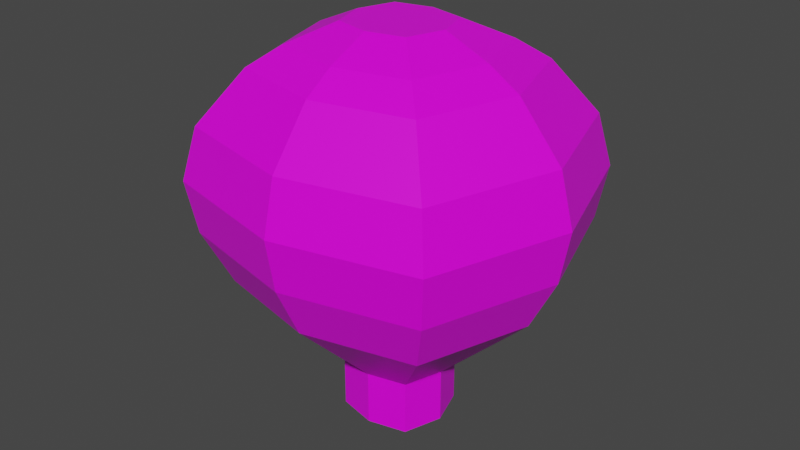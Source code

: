 # Source: ballon.blend  (saved by Blender 2.82.7; exported with 4.5.12 LTS)
import bpy
from mathutils import Matrix  # noqa: F401  (used for matrix-valued properties, if any)

bpy.ops.wm.read_factory_settings(use_empty=True)
scene = bpy.context.scene
scene.name = 'Scene'

# ---- collections
col_collection = bpy.data.collections.new('Collection'); scene.collection.children.link(col_collection)

# ---- images (referenced by path relative to the original .blend; pixels are not part of the script)
import os
ASSET_DIR = os.environ.get("B2B_ASSET_DIR", "")  # directory of the original .blend (textures are referenced by path, not embedded)
HERE = os.path.dirname(os.path.abspath(__file__))  # packed textures are extracted next to this script under _unpacked/

def load_image(name, relpath, width, height, colorspace="sRGB"):
    """Load a texture the original file referenced (path relative to the .blend, or extracted next to this script)."""
    p = next((c for c in (os.path.join(HERE, relpath), os.path.join(ASSET_DIR, relpath)) if relpath and os.path.exists(c)), "")
    if p:
        img = bpy.data.images.load(p, check_existing=True)
        img.name = name
    else:  # same state as the original file: an image datablock whose file is absent (Cycles renders it pink)
        img = bpy.data.images.new(name, width, height)
        img.source = "FILE"
        img.filepath = "//" + (relpath or name)
    img.colorspace_settings.name = colorspace
    return img
img_ballon2_png = load_image('ballon2.png', 'ballon2.png', 1024, 1024, 'sRGB')

# ---- materials (node trees are filled in below, after node groups)
mat_material = bpy.data.materials.new('Material')
mat_material.alpha_threshold = 0.0
mat_material.use_transparent_shadow = False
mat_material.line_color = (0.0, 0.0, 0.0, 1.0)

# ---- material node trees
mat_material.use_nodes = True; mat_material.node_tree.nodes.clear()
_N = mat_material.node_tree.nodes; _L = mat_material.node_tree.links
n0 = _N.new('ShaderNodeOutputMaterial'); n0.name = 'Material Output'; n0.location = (300, 300)
n1 = _N.new('ShaderNodeBsdfPrincipled'); n1.name = 'Principled BSDF'; n1.location = (10, 300)
n1.distribution = 'GGX'
n1.subsurface_method = 'BURLEY'
n1.inputs[2].default_value = 0.4
n1.inputs[3].default_value = 1.45
n1.inputs[27].default_value = (0.0, 0.0, 0.0, 1.0)
n1.inputs[28].default_value = 1.0
n2 = _N.new('ShaderNodeTexImage'); n2.name = 'Image Texture'; n2.location = (-290, 215)
n2.image = img_ballon2_png
n2.interpolation = 'Closest'
_L.new(n1.outputs[0], n0.inputs[0])
_L.new(n2.outputs[0], n1.inputs[0])
_L.new(n2.outputs[1], n1.inputs[4])
n0.is_active_output = True

# ---- world
world_world = bpy.data.worlds.new('World'); scene.world = world_world
world_world.use_nodes = True; world_world.node_tree.nodes.clear()
_N = world_world.node_tree.nodes; _L = world_world.node_tree.links
n0 = _N.new('ShaderNodeOutputWorld'); n0.name = 'World Output'; n0.location = (300, 300)
n1 = _N.new('ShaderNodeBackground'); n1.name = 'Background'; n1.location = (10, 300)
n1.inputs[0].default_value = (0.05088, 0.05088, 0.05088, 1.0)
_L.new(n1.outputs[0], n0.inputs[0])
n0.is_active_output = True
world_world.color = (0.05088, 0.05088, 0.05088)
world_world.use_sun_shadow = False
world_world.sun_shadow_jitter_overblur = 0.0

# ---- meshes
me_cube_001 = bpy.data.meshes.new('Cube.001')
me_cube_001.from_pydata([(-11.51, -11.51, 4.05), (-9.847, -9.847, 25.92), (-11.51, 11.51, 4.05), (-9.847, 9.847, 25.92), (11.51, -11.51, 4.05), (9.847, -9.847, 25.92), (11.51, 11.51, 4.05), (9.847, 9.847, 25.92), (-14.38, -14.38, 14.99), (-14.38, 14.38, 14.99), (14.38, 14.38, 14.99), (14.38, -14.38, 14.99), (-13.61, 13.61, 9.518), (13.61, 13.61, 9.518), (13.61, -13.61, 9.518), (-13.61, -13.61, 9.518), (-13.29, -13.29, 20.45), (-13.29, 13.29, 20.45), (13.29, 13.29, 20.45), (13.29, -13.29, 20.45), (0.0, 14.26, 4.05), (0.0, 12.19, 25.92), (0.0, -14.26, 4.05), (0.0, -12.19, 25.92), (0.0, -17.81, 14.99), (0.0, 17.81, 14.99), (0.0, 16.86, 9.518), (0.0, -16.86, 9.518), (0.0, -16.46, 20.45), (0.0, 16.46, 20.45), (-15.28, 0.0, 4.05), (-13.07, 0.0, 25.92), (15.28, 0.0, 4.05), (13.07, 0.0, 25.92), (19.09, 0.0, 14.99), (-19.09, 0.0, 14.99), (-18.07, 0.0, 9.518), (18.07, 0.0, 9.518), (17.64, 0.0, 20.45), (-17.64, 0.0, 20.45), (7.394, 7.394, 27.97), (-5.358, 8.744e-09, -11.11), (-5.099, -2.626e-08, 30.02), (-3.842, 3.842, 30.02), (-1.412e-08, 4.758, 30.02), (3.842, 3.842, 30.02), (5.099, -2.626e-08, 30.02), (3.842, -3.842, 30.02), (-1.412e-08, -4.758, 30.02), (-3.842, -3.842, 30.02), (-1.412e-08, -2.626e-08, 30.02), (-7.627e-09, -9.156, 27.97), (7.394, -7.394, 27.97), (9.814, -1.405e-08, 27.97), (-7.394, 7.394, 27.97), (-7.627e-09, 9.156, 27.97), (-7.394, -7.394, 27.97), (-9.814, -1.405e-08, 27.97), (-5.358, 8.744e-09, -5.356), (-4.037, -4.037, -5.356), (-2.366e-07, 4.999, -5.356), (-4.037, 4.037, -5.356), (5.358, 8.744e-09, -5.356), (4.037, 4.037, -5.356), (-2.366e-07, -4.999, -5.356), (4.037, -4.037, -5.356), (-4.037, -4.037, -11.11), (-2.366e-07, 4.999, -11.11), (-4.037, 4.037, -11.11), (5.358, 8.744e-09, -11.11), (4.037, 4.037, -11.11), (-2.366e-07, -4.999, -11.11), (4.037, -4.037, -11.11), (-2.366e-07, 8.744e-09, -11.11)], [], [(39, 31, 3, 17), (29, 21, 7, 18), (38, 33, 5, 19), (28, 23, 1, 16), (0, 30, 58, 59), (55, 54, 43, 44), (27, 24, 8, 15), (37, 34, 11, 14), (26, 25, 10, 13), (36, 35, 9, 12), (30, 36, 12, 2), (20, 26, 13, 6), (32, 37, 14, 4), (22, 27, 15, 0), (24, 28, 16, 8), (34, 38, 19, 11), (25, 29, 18, 10), (35, 39, 17, 9), (9, 17, 29, 25), (11, 19, 28, 24), (4, 14, 27, 22), (2, 12, 26, 20), (12, 9, 25, 26), (14, 11, 24, 27), (53, 40, 45, 46), (2, 20, 60, 61), (19, 5, 23, 28), (17, 3, 21, 29), (4, 22, 64, 65), (51, 52, 47, 48), (8, 16, 39, 35), (10, 18, 38, 34), (6, 13, 37, 32), (0, 15, 36, 30), (15, 8, 35, 36), (13, 10, 34, 37), (52, 53, 46, 47), (30, 2, 61, 58), (18, 7, 33, 38), (16, 1, 31, 39), (50, 42, 49, 48), (46, 50, 48, 47), (45, 44, 50, 46), (44, 43, 42, 50), (57, 56, 49, 42), (54, 57, 42, 43), (56, 51, 48, 49), (40, 55, 44, 45), (7, 21, 55, 40), (1, 23, 51, 56), (3, 31, 57, 54), (31, 1, 56, 57), (5, 33, 53, 52), (23, 5, 52, 51), (33, 7, 40, 53), (21, 3, 54, 55), (59, 58, 41, 66), (63, 62, 69, 70), (60, 63, 70, 67), (62, 65, 72, 69), (6, 32, 62, 63), (22, 0, 59, 64), (32, 4, 65, 62), (20, 6, 63, 60), (73, 69, 72, 71), (41, 73, 71, 66), (68, 67, 73, 41), (67, 70, 69, 73), (58, 61, 68, 41), (64, 59, 66, 71), (65, 64, 71, 72), (61, 60, 67, 68)])
_uv = me_cube_001.uv_layers.new(name='UVMap')
_uv.uv.foreach_set('vector', [0.38, 0.485, 0.38, 1.0, 0.0, 1.0, 0.0, 0.485, 0.38, 0.485, 0.38, 1.0, 0.0, 1.0, 0.0, 0.485, 0.38, 0.485, 0.38, 1.0, 0.0, 1.0, 0.0, 0.485, 0.38, 0.485, 0.38, 1.0, 0.0, 1.0, 0.0, 0.485, 0.38, 1.0, 0.0, 1.0, 0.115, 0.485, 0.265, 0.485, 0.0, 0.485, 0.38, 0.485, 0.38, 1.0, 0.0, 1.0, 0.38, 0.485, 0.38, 1.0, 0.0, 1.0, 0.0, 0.485, 0.38, 0.485, 0.38, 1.0, 0.0, 1.0, 0.0, 0.485, 0.38, 0.485, 0.38, 1.0, 0.0, 1.0, 0.0, 0.485, 0.38, 0.485, 0.38, 1.0, 0.0, 1.0, 0.0, 0.485, 0.38, 0.485, 0.38, 1.0, 0.0, 1.0, 0.0, 0.485, 0.38, 0.485, 0.38, 1.0, 0.0, 1.0, 0.0, 0.485, 0.38, 0.485, 0.38, 1.0, 0.0, 1.0, 0.0, 0.485, 0.38, 0.485, 0.38, 1.0, 0.0, 1.0, 0.0, 0.485, 0.38, 0.485, 0.38, 1.0, 0.0, 1.0, 0.0, 0.485, 0.38, 0.485, 0.38, 1.0, 0.0, 1.0, 0.0, 0.485, 0.38, 0.485, 0.38, 1.0, 0.0, 1.0, 0.0, 0.485, 0.38, 0.485, 0.38, 1.0, 0.0, 1.0, 0.0, 0.485, 0.38, 0.485, 0.38, 1.0, 0.0, 1.0, 0.0, 0.485, 0.38, 0.485, 0.38, 1.0, 0.0, 1.0, 0.0, 0.485, 0.38, 0.485, 0.38, 1.0, 0.0, 1.0, 0.0, 0.485, 0.38, 0.485, 0.38, 1.0, 0.0, 1.0, 0.0, 0.485, 0.38, 0.485, 0.38, 1.0, 0.0, 1.0, 0.0, 0.485, 0.38, 0.485, 0.38, 1.0, 0.0, 1.0, 0.0, 0.485, 0.0, 0.485, 0.38, 0.485, 0.38, 1.0, 0.0, 1.0, 0.38, 1.0, 0.0, 1.0, 0.115, 0.485, 0.265, 0.485, 0.38, 0.485, 0.38, 1.0, 0.0, 1.0, 0.0, 0.485, 0.38, 0.485, 0.38, 1.0, 0.0, 1.0, 0.0, 0.485, 0.38, 1.0, 0.0, 1.0, 0.115, 0.485, 0.265, 0.485, 0.0, 0.485, 0.38, 0.485, 0.38, 1.0, 0.0, 1.0, 0.38, 0.485, 0.38, 1.0, 0.0, 1.0, 0.0, 0.485, 0.38, 0.485, 0.38, 1.0, 0.0, 1.0, 0.0, 0.485, 0.38, 0.485, 0.38, 1.0, 0.0, 1.0, 0.0, 0.485, 0.38, 0.485, 0.38, 1.0, 0.0, 1.0, 0.0, 0.485, 0.38, 0.485, 0.38, 1.0, 0.0, 1.0, 0.0, 0.485, 0.38, 0.485, 0.38, 1.0, 0.0, 1.0, 0.0, 0.485, 0.0, 0.485, 0.38, 0.485, 0.38, 1.0, 0.0, 1.0, 0.38, 1.0, 0.0, 1.0, 0.115, 0.485, 0.265, 0.485, 0.38, 0.485, 0.38, 1.0, 0.0, 1.0, 0.0, 0.485, 0.38, 0.485, 0.38, 1.0, 0.0, 1.0, 0.0, 0.485, 0.0, 1.0, 0.0, 0.485, 0.38, 0.485, 0.38, 1.0, 0.0, 0.485, 0.38, 0.485, 0.38, 1.0, 0.0, 1.0, 0.0, 1.0, 0.0, 0.485, 0.38, 0.485, 0.38, 1.0, 0.0, 0.485, 0.38, 0.485, 0.38, 1.0, 0.0, 1.0, 0.0, 0.485, 0.38, 0.485, 0.38, 1.0, 0.0, 1.0, 0.0, 0.485, 0.38, 0.485, 0.38, 1.0, 0.0, 1.0, 0.0, 0.485, 0.38, 0.485, 0.38, 1.0, 0.0, 1.0, 0.0, 0.485, 0.38, 0.485, 0.38, 1.0, 0.0, 1.0, 0.0, 0.485, 0.38, 0.485, 0.38, 1.0, 0.0, 1.0, 0.0, 0.485, 0.38, 0.485, 0.38, 1.0, 0.0, 1.0, 0.0, 0.485, 0.38, 0.485, 0.38, 1.0, 0.0, 1.0, 0.0, 0.485, 0.38, 0.485, 0.38, 1.0, 0.0, 1.0, 0.0, 0.485, 0.38, 0.485, 0.38, 1.0, 0.0, 1.0, 0.0, 0.485, 0.38, 0.485, 0.38, 1.0, 0.0, 1.0, 0.0, 0.485, 0.38, 0.485, 0.38, 1.0, 0.0, 1.0, 0.0, 0.485, 0.38, 0.485, 0.38, 1.0, 0.0, 1.0, 1.0, 1.0, 0.735, 1.0, 0.735, 0.74, 1.0, 0.74, 1.0, 1.0, 0.735, 1.0, 0.735, 0.74, 1.0, 0.74, 1.0, 1.0, 0.735, 1.0, 0.735, 0.74, 1.0, 0.74, 1.0, 1.0, 0.735, 1.0, 0.735, 0.74, 1.0, 0.74, 0.38, 1.0, 0.0, 1.0, 0.115, 0.485, 0.265, 0.485, 0.38, 1.0, 0.0, 1.0, 0.115, 0.485, 0.265, 0.485, 0.38, 1.0, 0.0, 1.0, 0.115, 0.485, 0.265, 0.485, 0.38, 1.0, 0.0, 1.0, 0.115, 0.485, 0.265, 0.485, 1.0, 1.0, 0.735, 1.0, 0.735, 0.74, 1.0, 0.74, 1.0, 1.0, 0.735, 1.0, 0.735, 0.74, 1.0, 0.74, 1.0, 1.0, 0.735, 1.0, 0.735, 0.74, 1.0, 0.74, 1.0, 1.0, 0.735, 1.0, 0.735, 0.74, 1.0, 0.74, 1.0, 1.0, 0.735, 1.0, 0.735, 0.74, 1.0, 0.74, 1.0, 1.0, 0.735, 1.0, 0.735, 0.74, 1.0, 0.74, 1.0, 1.0, 0.735, 1.0, 0.735, 0.74, 1.0, 0.74, 1.0, 1.0, 0.735, 1.0, 0.735, 0.74, 1.0, 0.74])
me_cube_001.materials.append(mat_material)
me_cube_001.use_remesh_fix_poles = True
me_cube_001.use_remesh_preserve_attributes = False
me_cube_001.use_mirror_vertex_groups = False
me_cube_001.update()

# ---- objects
ob_cube = bpy.data.objects.new('Cube', me_cube_001)

# ---- transforms, parenting, visibility, modifiers, constraints
ob_cube.location = (0.0, 0.0, 0.0)
ob_cube.lineart.crease_threshold = 0.0

# ---- collection membership
col_collection.objects.link(ob_cube)

# ---- scene / render settings (as saved in the file)
scene.frame_start = 1; scene.frame_end = 250; scene.frame_set(1)
scene.render.engine = 'BLENDER_EEVEE_NEXT'
scene.cycles.use_denoising = False
scene.cycles.samples = 128
scene.cycles.sampling_pattern = 'TABULATED_SOBOL'
scene.cycles.use_adaptive_sampling = False
scene.cycles.use_light_tree = False
scene.view_settings.view_transform = 'Filmic'
bpy.context.view_layer.update()

# ---- added for rendering (the .blend has no active camera and no usable light): camera, sun
cam_auto = bpy.data.cameras.new('AutoCamera')
cam_auto.lens = 50.0
cam_auto.sensor_width = 36.0
cam_auto.clip_end = 1079.3
ob_auto_camera = bpy.data.objects.new('AutoCamera', cam_auto)
scene.collection.objects.link(ob_auto_camera)
ob_auto_camera.location = (61.4987, -73.7985, 58.6521)
ob_auto_camera.rotation_euler = (1.09748, -7.21219e-08, 0.694738)
scene.camera = ob_auto_camera
light_auto_sun = bpy.data.lights.new('AutoSun', 'SUN')
light_auto_sun.energy = 3.0
light_auto_sun.angle = 0.0523599
ob_auto_sun = bpy.data.objects.new('AutoSun', light_auto_sun)
scene.collection.objects.link(ob_auto_sun)
ob_auto_sun.rotation_euler = (0.872665, 0.174533, 0.523599)
bpy.context.view_layer.update()
